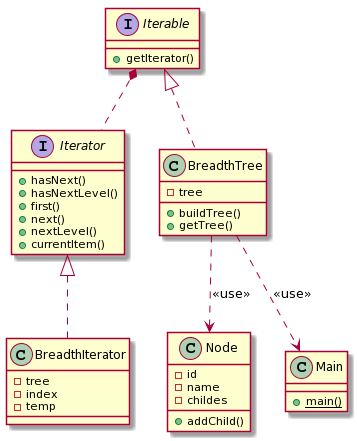

The diagram above was rendered by PlantUML. Its source (embedded in the PNG):
@startuml
skinparam classAttributeIconSize componentStyle uml2

interface  Iterator{
    +hasNext()
    +hasNextLevel()
    +first()
    +next()
    +nextLevel()
    +currentItem()
}

interface  Iterable  {
    +getIterator()
}
class BreadthIterator  {
    -tree
    -index
    -temp
}
class BreadthTree  {
    -tree
    +buildTree()
    +getTree()
}
class Node  {
    -id
    -name
    -childes

    +addChild()
}
class Main  {
    {static} +main()
}


Iterator <|.. BreadthIterator
Iterable <|.. BreadthTree
Iterable *.. Iterator
BreadthTree ..> Node : <<use>>
BreadthTree ..> Main : <<use>>
@enduml